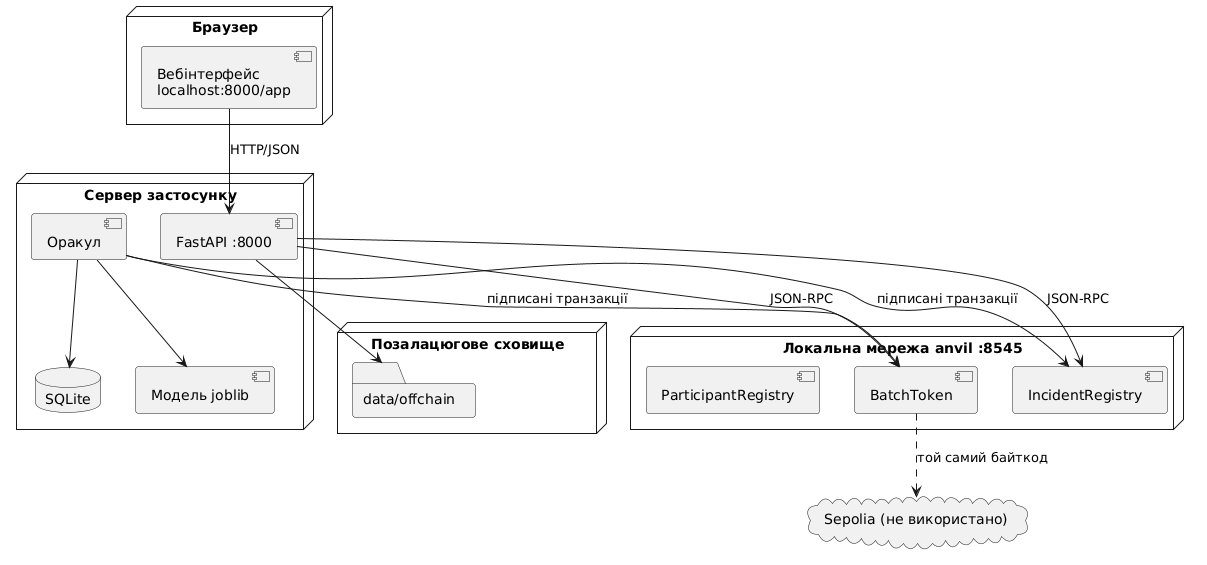

The diagram above was rendered by PlantUML. Its source (embedded in the PNG):
@startuml
skinparam defaultFontName "DejaVu Sans"
skinparam nodeStyle rectangle

node "Браузер" {
  [Вебінтерфейс\nlocalhost:8000/app]
}
node "Сервер застосунку" {
  [FastAPI :8000]
  [Оракул]
  [Модель joblib]
  database "SQLite" as DB
}
node "Позалацюгове сховище" {
  folder "data/offchain" as Files
}
node "Локальна мережа anvil :8545" {
  [ParticipantRegistry]
  [BatchToken]
  [IncidentRegistry]
}
cloud "Sepolia (не використано)" as Sepolia

[Вебінтерфейс\nlocalhost:8000/app] --> [FastAPI :8000] : HTTP/JSON
[FastAPI :8000] --> [BatchToken] : JSON-RPC
[FastAPI :8000] --> [IncidentRegistry] : JSON-RPC
[Оракул] --> [BatchToken] : підписані транзакції
[Оракул] --> [IncidentRegistry] : підписані транзакції
[Оракул] --> [Модель joblib]
[Оракул] --> DB
[FastAPI :8000] --> Files
[BatchToken] ..> Sepolia : той самий байткод
@enduml